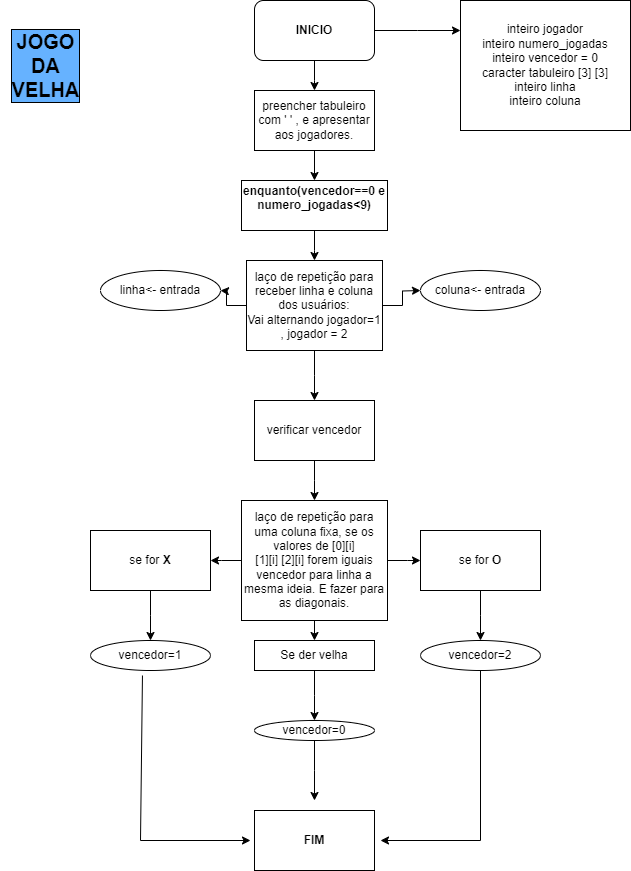

The diagram above was exported from draw.io. Its source (the exported page's mxGraphModel, read from the mxfile embedded in the PNG):
<mxGraphModel dx="880" dy="468" grid="1" gridSize="10" guides="1" tooltips="1" connect="1" arrows="1" fold="1" page="1" pageScale="1" pageWidth="827" pageHeight="1169" math="0" shadow="0">
  <root>
    <mxCell id="0" />
    <mxCell id="1" parent="0" />
    <mxCell id="3qCJ6fa3HSwjSAGRzaAe-2" style="edgeStyle=orthogonalEdgeStyle;rounded=0;orthogonalLoop=1;jettySize=auto;html=1;" edge="1" parent="1" source="3qCJ6fa3HSwjSAGRzaAe-1">
      <mxGeometry relative="1" as="geometry">
        <mxPoint x="560" y="30" as="targetPoint" />
      </mxGeometry>
    </mxCell>
    <mxCell id="3qCJ6fa3HSwjSAGRzaAe-4" style="edgeStyle=orthogonalEdgeStyle;rounded=0;orthogonalLoop=1;jettySize=auto;html=1;" edge="1" parent="1" source="3qCJ6fa3HSwjSAGRzaAe-1">
      <mxGeometry relative="1" as="geometry">
        <mxPoint x="414" y="90" as="targetPoint" />
      </mxGeometry>
    </mxCell>
    <mxCell id="3qCJ6fa3HSwjSAGRzaAe-1" value="&lt;b&gt;INICIO&lt;/b&gt;" style="rounded=1;whiteSpace=wrap;html=1;" vertex="1" parent="1">
      <mxGeometry x="354" width="120" height="60" as="geometry" />
    </mxCell>
    <mxCell id="3qCJ6fa3HSwjSAGRzaAe-3" value="inteiro jogador&lt;div&gt;inteiro numero_jogadas&lt;/div&gt;&lt;div&gt;inteiro vencedor = 0&lt;/div&gt;&lt;div&gt;caracter tabuleiro [3] [3]&lt;/div&gt;&lt;div&gt;inteiro linha&lt;/div&gt;&lt;div&gt;inteiro coluna&lt;/div&gt;" style="rounded=0;whiteSpace=wrap;html=1;" vertex="1" parent="1">
      <mxGeometry x="560" width="170" height="130" as="geometry" />
    </mxCell>
    <mxCell id="3qCJ6fa3HSwjSAGRzaAe-9" style="edgeStyle=orthogonalEdgeStyle;rounded=0;orthogonalLoop=1;jettySize=auto;html=1;entryX=0.5;entryY=0;entryDx=0;entryDy=0;" edge="1" parent="1" source="3qCJ6fa3HSwjSAGRzaAe-5" target="3qCJ6fa3HSwjSAGRzaAe-7">
      <mxGeometry relative="1" as="geometry" />
    </mxCell>
    <mxCell id="3qCJ6fa3HSwjSAGRzaAe-5" value="preencher tabuleiro com ' ' , e apresentar aos jogadores." style="rounded=0;whiteSpace=wrap;html=1;" vertex="1" parent="1">
      <mxGeometry x="354" y="90" width="120" height="60" as="geometry" />
    </mxCell>
    <mxCell id="3qCJ6fa3HSwjSAGRzaAe-10" style="edgeStyle=orthogonalEdgeStyle;rounded=0;orthogonalLoop=1;jettySize=auto;html=1;" edge="1" parent="1" source="3qCJ6fa3HSwjSAGRzaAe-7">
      <mxGeometry relative="1" as="geometry">
        <mxPoint x="414" y="260" as="targetPoint" />
      </mxGeometry>
    </mxCell>
    <mxCell id="3qCJ6fa3HSwjSAGRzaAe-7" value="&lt;b&gt;enquanto(vencedor==0 e numero_jogadas&amp;lt;9)&lt;/b&gt;&lt;div&gt;&lt;br&gt;&lt;/div&gt;" style="rounded=0;whiteSpace=wrap;html=1;" vertex="1" parent="1">
      <mxGeometry x="341" y="180" width="146" height="50" as="geometry" />
    </mxCell>
    <mxCell id="3qCJ6fa3HSwjSAGRzaAe-12" style="edgeStyle=orthogonalEdgeStyle;rounded=0;orthogonalLoop=1;jettySize=auto;html=1;" edge="1" parent="1" source="3qCJ6fa3HSwjSAGRzaAe-11">
      <mxGeometry relative="1" as="geometry">
        <mxPoint x="320" y="290" as="targetPoint" />
      </mxGeometry>
    </mxCell>
    <mxCell id="3qCJ6fa3HSwjSAGRzaAe-13" style="edgeStyle=orthogonalEdgeStyle;rounded=0;orthogonalLoop=1;jettySize=auto;html=1;" edge="1" parent="1" source="3qCJ6fa3HSwjSAGRzaAe-11">
      <mxGeometry relative="1" as="geometry">
        <mxPoint x="520" y="290" as="targetPoint" />
      </mxGeometry>
    </mxCell>
    <mxCell id="3qCJ6fa3HSwjSAGRzaAe-16" style="edgeStyle=orthogonalEdgeStyle;rounded=0;orthogonalLoop=1;jettySize=auto;html=1;" edge="1" parent="1" source="3qCJ6fa3HSwjSAGRzaAe-11">
      <mxGeometry relative="1" as="geometry">
        <mxPoint x="414" y="400" as="targetPoint" />
      </mxGeometry>
    </mxCell>
    <mxCell id="3qCJ6fa3HSwjSAGRzaAe-11" value="laço de repetição para receber linha e coluna dos usuários:&lt;div&gt;Vai alternando jogador=1 , jogador = 2&lt;/div&gt;" style="rounded=0;whiteSpace=wrap;html=1;" vertex="1" parent="1">
      <mxGeometry x="346" y="260" width="136" height="90" as="geometry" />
    </mxCell>
    <mxCell id="3qCJ6fa3HSwjSAGRzaAe-14" value="linha&amp;lt;- entrada" style="ellipse;whiteSpace=wrap;html=1;" vertex="1" parent="1">
      <mxGeometry x="200" y="270" width="120" height="40" as="geometry" />
    </mxCell>
    <mxCell id="3qCJ6fa3HSwjSAGRzaAe-15" value="coluna&amp;lt;- entrada" style="ellipse;whiteSpace=wrap;html=1;" vertex="1" parent="1">
      <mxGeometry x="520" y="270" width="120" height="40" as="geometry" />
    </mxCell>
    <mxCell id="3qCJ6fa3HSwjSAGRzaAe-18" style="edgeStyle=orthogonalEdgeStyle;rounded=0;orthogonalLoop=1;jettySize=auto;html=1;" edge="1" parent="1" source="3qCJ6fa3HSwjSAGRzaAe-17">
      <mxGeometry relative="1" as="geometry">
        <mxPoint x="414" y="500" as="targetPoint" />
      </mxGeometry>
    </mxCell>
    <mxCell id="3qCJ6fa3HSwjSAGRzaAe-17" value="verificar vencedor" style="rounded=0;whiteSpace=wrap;html=1;" vertex="1" parent="1">
      <mxGeometry x="354" y="400" width="120" height="60" as="geometry" />
    </mxCell>
    <mxCell id="3qCJ6fa3HSwjSAGRzaAe-20" style="edgeStyle=orthogonalEdgeStyle;rounded=0;orthogonalLoop=1;jettySize=auto;html=1;" edge="1" parent="1" source="3qCJ6fa3HSwjSAGRzaAe-19">
      <mxGeometry relative="1" as="geometry">
        <mxPoint x="310" y="560" as="targetPoint" />
      </mxGeometry>
    </mxCell>
    <mxCell id="3qCJ6fa3HSwjSAGRzaAe-21" style="edgeStyle=orthogonalEdgeStyle;rounded=0;orthogonalLoop=1;jettySize=auto;html=1;" edge="1" parent="1" source="3qCJ6fa3HSwjSAGRzaAe-19">
      <mxGeometry relative="1" as="geometry">
        <mxPoint x="520" y="560" as="targetPoint" />
      </mxGeometry>
    </mxCell>
    <mxCell id="3qCJ6fa3HSwjSAGRzaAe-29" style="edgeStyle=orthogonalEdgeStyle;rounded=0;orthogonalLoop=1;jettySize=auto;html=1;" edge="1" parent="1" source="3qCJ6fa3HSwjSAGRzaAe-19">
      <mxGeometry relative="1" as="geometry">
        <mxPoint x="414" y="640" as="targetPoint" />
      </mxGeometry>
    </mxCell>
    <mxCell id="3qCJ6fa3HSwjSAGRzaAe-19" value="laço de repetição para uma coluna fixa, se os valores de [0][i]&lt;div&gt;[1][i] [2][i] forem iguais vencedor para linha a mesma ideia. E fazer para as diagonais.&lt;/div&gt;" style="rounded=0;whiteSpace=wrap;html=1;" vertex="1" parent="1">
      <mxGeometry x="341" y="500" width="146" height="120" as="geometry" />
    </mxCell>
    <mxCell id="3qCJ6fa3HSwjSAGRzaAe-26" style="edgeStyle=orthogonalEdgeStyle;rounded=0;orthogonalLoop=1;jettySize=auto;html=1;" edge="1" parent="1" source="3qCJ6fa3HSwjSAGRzaAe-22">
      <mxGeometry relative="1" as="geometry">
        <mxPoint x="250" y="640" as="targetPoint" />
      </mxGeometry>
    </mxCell>
    <mxCell id="3qCJ6fa3HSwjSAGRzaAe-22" value="se for &lt;b&gt;X&lt;/b&gt;" style="rounded=0;whiteSpace=wrap;html=1;" vertex="1" parent="1">
      <mxGeometry x="190" y="530" width="120" height="60" as="geometry" />
    </mxCell>
    <mxCell id="3qCJ6fa3HSwjSAGRzaAe-25" style="edgeStyle=orthogonalEdgeStyle;rounded=0;orthogonalLoop=1;jettySize=auto;html=1;" edge="1" parent="1" source="3qCJ6fa3HSwjSAGRzaAe-23">
      <mxGeometry relative="1" as="geometry">
        <mxPoint x="580" y="640" as="targetPoint" />
      </mxGeometry>
    </mxCell>
    <mxCell id="3qCJ6fa3HSwjSAGRzaAe-23" value="se for &lt;b&gt;O&lt;/b&gt;" style="rounded=0;whiteSpace=wrap;html=1;" vertex="1" parent="1">
      <mxGeometry x="520" y="530" width="120" height="60" as="geometry" />
    </mxCell>
    <mxCell id="3qCJ6fa3HSwjSAGRzaAe-27" value="vencedor=1" style="ellipse;whiteSpace=wrap;html=1;" vertex="1" parent="1">
      <mxGeometry x="190" y="640" width="120" height="30" as="geometry" />
    </mxCell>
    <mxCell id="3qCJ6fa3HSwjSAGRzaAe-28" value="vencedor=2" style="ellipse;whiteSpace=wrap;html=1;" vertex="1" parent="1">
      <mxGeometry x="520" y="640" width="120" height="30" as="geometry" />
    </mxCell>
    <mxCell id="3qCJ6fa3HSwjSAGRzaAe-31" style="edgeStyle=orthogonalEdgeStyle;rounded=0;orthogonalLoop=1;jettySize=auto;html=1;" edge="1" parent="1" source="3qCJ6fa3HSwjSAGRzaAe-30">
      <mxGeometry relative="1" as="geometry">
        <mxPoint x="414" y="720" as="targetPoint" />
      </mxGeometry>
    </mxCell>
    <mxCell id="3qCJ6fa3HSwjSAGRzaAe-30" value="Se der velha" style="rounded=0;whiteSpace=wrap;html=1;" vertex="1" parent="1">
      <mxGeometry x="354" y="640" width="120" height="30" as="geometry" />
    </mxCell>
    <mxCell id="3qCJ6fa3HSwjSAGRzaAe-33" style="edgeStyle=orthogonalEdgeStyle;rounded=0;orthogonalLoop=1;jettySize=auto;html=1;" edge="1" parent="1" source="3qCJ6fa3HSwjSAGRzaAe-32">
      <mxGeometry relative="1" as="geometry">
        <mxPoint x="414" y="800" as="targetPoint" />
      </mxGeometry>
    </mxCell>
    <mxCell id="3qCJ6fa3HSwjSAGRzaAe-32" value="vencedor=0" style="ellipse;whiteSpace=wrap;html=1;" vertex="1" parent="1">
      <mxGeometry x="354" y="720" width="120" height="20" as="geometry" />
    </mxCell>
    <mxCell id="3qCJ6fa3HSwjSAGRzaAe-34" value="" style="endArrow=classic;html=1;rounded=0;exitX=0.433;exitY=1.167;exitDx=0;exitDy=0;exitPerimeter=0;" edge="1" parent="1" source="3qCJ6fa3HSwjSAGRzaAe-27">
      <mxGeometry width="50" height="50" relative="1" as="geometry">
        <mxPoint x="390" y="660" as="sourcePoint" />
        <mxPoint x="350" y="840" as="targetPoint" />
        <Array as="points">
          <mxPoint x="240" y="840" />
        </Array>
      </mxGeometry>
    </mxCell>
    <mxCell id="3qCJ6fa3HSwjSAGRzaAe-35" value="" style="endArrow=classic;html=1;rounded=0;exitX=0.5;exitY=1;exitDx=0;exitDy=0;" edge="1" parent="1" source="3qCJ6fa3HSwjSAGRzaAe-28">
      <mxGeometry width="50" height="50" relative="1" as="geometry">
        <mxPoint x="390" y="660" as="sourcePoint" />
        <mxPoint x="480" y="840" as="targetPoint" />
        <Array as="points">
          <mxPoint x="580" y="840" />
        </Array>
      </mxGeometry>
    </mxCell>
    <mxCell id="3qCJ6fa3HSwjSAGRzaAe-36" value="&lt;b&gt;FIM&lt;/b&gt;" style="rounded=0;whiteSpace=wrap;html=1;" vertex="1" parent="1">
      <mxGeometry x="354" y="810" width="120" height="60" as="geometry" />
    </mxCell>
    <mxCell id="3qCJ6fa3HSwjSAGRzaAe-37" value="&lt;b&gt;&lt;font style=&quot;font-size: 20px;&quot;&gt;JOGO&lt;/font&gt;&lt;/b&gt;&lt;div&gt;&lt;b&gt;&lt;font style=&quot;font-size: 20px;&quot;&gt;DA&lt;/font&gt;&lt;/b&gt;&lt;/div&gt;&lt;div&gt;&lt;b&gt;&lt;font style=&quot;font-size: 20px;&quot;&gt;VELHA&lt;/font&gt;&lt;/b&gt;&lt;/div&gt;" style="text;html=1;align=center;verticalAlign=middle;resizable=0;points=[];autosize=1;strokeColor=none;fillColor=none;labelBorderColor=default;labelBackgroundColor=#66B2FF;" vertex="1" parent="1">
      <mxGeometry x="100" y="20" width="90" height="90" as="geometry" />
    </mxCell>
  </root>
</mxGraphModel>